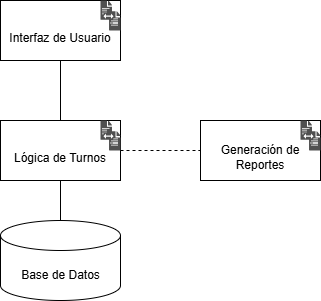

The diagram above was exported from draw.io. Its source (the exported page's mxGraphModel, read from the mxfile embedded in the PNG):
<mxGraphModel dx="786" dy="451" grid="1" gridSize="10" guides="1" tooltips="1" connect="1" arrows="1" fold="1" page="1" pageScale="1" pageWidth="827" pageHeight="1169" math="0" shadow="0">
  <root>
    <mxCell id="0" />
    <mxCell id="1" parent="0" />
    <mxCell id="ONyllP0pTuUNtok5gUVX-6" style="edgeStyle=orthogonalEdgeStyle;rounded=0;orthogonalLoop=1;jettySize=auto;html=1;exitX=0.5;exitY=1;exitDx=0;exitDy=0;endArrow=none;startFill=0;" edge="1" parent="1" source="ONyllP0pTuUNtok5gUVX-1" target="ONyllP0pTuUNtok5gUVX-2">
      <mxGeometry relative="1" as="geometry" />
    </mxCell>
    <mxCell id="ONyllP0pTuUNtok5gUVX-1" value="&lt;div&gt;&lt;br&gt;&lt;/div&gt;&lt;div&gt;&lt;span style=&quot;background-color: transparent; color: light-dark(rgb(0, 0, 0), rgb(255, 255, 255));&quot;&gt;Interfaz de Usuario&lt;/span&gt;&lt;/div&gt;" style="rounded=0;whiteSpace=wrap;html=1;" vertex="1" parent="1">
      <mxGeometry x="200" y="100" width="120" height="60" as="geometry" />
    </mxCell>
    <mxCell id="ONyllP0pTuUNtok5gUVX-8" style="edgeStyle=orthogonalEdgeStyle;rounded=0;orthogonalLoop=1;jettySize=auto;html=1;exitX=1;exitY=0.5;exitDx=0;exitDy=0;entryX=0;entryY=0.5;entryDx=0;entryDy=0;dashed=1;endArrow=none;startFill=0;" edge="1" parent="1" source="ONyllP0pTuUNtok5gUVX-2" target="ONyllP0pTuUNtok5gUVX-3">
      <mxGeometry relative="1" as="geometry" />
    </mxCell>
    <mxCell id="ONyllP0pTuUNtok5gUVX-2" value="&lt;div&gt;&lt;br&gt;&lt;/div&gt;Lógica de Turnos" style="rounded=0;whiteSpace=wrap;html=1;" vertex="1" parent="1">
      <mxGeometry x="200" y="220" width="120" height="60" as="geometry" />
    </mxCell>
    <mxCell id="ONyllP0pTuUNtok5gUVX-3" value="&lt;div&gt;&lt;br&gt;&lt;/div&gt;&lt;div&gt;&lt;span style=&quot;background-color: transparent; color: light-dark(rgb(0, 0, 0), rgb(255, 255, 255));&quot;&gt;Generación de Reportes&lt;/span&gt;&lt;/div&gt;" style="rounded=0;whiteSpace=wrap;html=1;" vertex="1" parent="1">
      <mxGeometry x="400" y="220" width="120" height="60" as="geometry" />
    </mxCell>
    <mxCell id="ONyllP0pTuUNtok5gUVX-4" value="" style="shape=cylinder3;whiteSpace=wrap;html=1;boundedLbl=1;backgroundOutline=1;size=15;" vertex="1" parent="1">
      <mxGeometry x="200" y="320" width="120" height="80" as="geometry" />
    </mxCell>
    <mxCell id="ONyllP0pTuUNtok5gUVX-5" value="Base de Datos" style="text;html=1;align=center;verticalAlign=middle;resizable=0;points=[];autosize=1;strokeColor=none;fillColor=none;" vertex="1" parent="1">
      <mxGeometry x="210" y="360" width="100" height="30" as="geometry" />
    </mxCell>
    <mxCell id="ONyllP0pTuUNtok5gUVX-7" style="edgeStyle=orthogonalEdgeStyle;rounded=0;orthogonalLoop=1;jettySize=auto;html=1;exitX=0.5;exitY=1;exitDx=0;exitDy=0;entryX=0.5;entryY=0;entryDx=0;entryDy=0;entryPerimeter=0;endArrow=none;startFill=0;" edge="1" parent="1" source="ONyllP0pTuUNtok5gUVX-2" target="ONyllP0pTuUNtok5gUVX-4">
      <mxGeometry relative="1" as="geometry" />
    </mxCell>
    <mxCell id="ONyllP0pTuUNtok5gUVX-10" value="" style="sketch=0;pointerEvents=1;shadow=0;dashed=0;html=1;strokeColor=none;labelPosition=center;verticalLabelPosition=bottom;verticalAlign=top;align=center;fillColor=#505050;shape=mxgraph.mscae.oms.track_changes" vertex="1" parent="1">
      <mxGeometry x="300" y="100" width="20" height="30" as="geometry" />
    </mxCell>
    <mxCell id="ONyllP0pTuUNtok5gUVX-11" value="" style="sketch=0;pointerEvents=1;shadow=0;dashed=0;html=1;strokeColor=none;labelPosition=center;verticalLabelPosition=bottom;verticalAlign=top;align=center;fillColor=#505050;shape=mxgraph.mscae.oms.track_changes" vertex="1" parent="1">
      <mxGeometry x="300" y="220" width="20" height="30" as="geometry" />
    </mxCell>
    <mxCell id="ONyllP0pTuUNtok5gUVX-12" value="" style="sketch=0;pointerEvents=1;shadow=0;dashed=0;html=1;strokeColor=none;labelPosition=center;verticalLabelPosition=bottom;verticalAlign=top;align=center;fillColor=#505050;shape=mxgraph.mscae.oms.track_changes" vertex="1" parent="1">
      <mxGeometry x="500" y="220" width="20" height="30" as="geometry" />
    </mxCell>
  </root>
</mxGraphModel>